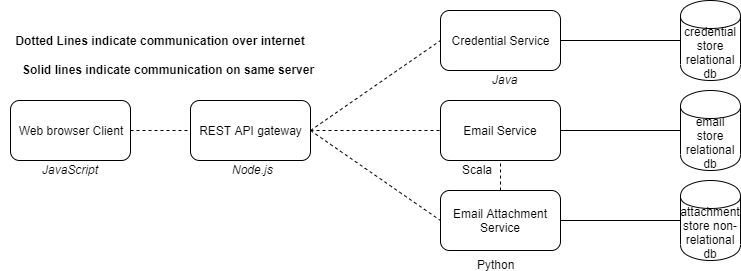

The diagram above was exported from draw.io. Its source (the exported page's mxGraphModel, read from the mxfile embedded in the PNG):
<mxGraphModel dx="768" dy="415" grid="1" gridSize="10" guides="1" tooltips="1" connect="1" arrows="1" fold="1" page="1" pageScale="1" pageWidth="850" pageHeight="1100" math="0" shadow="0">
  <root>
    <mxCell id="0" />
    <mxCell id="1" parent="0" />
    <mxCell id="zlg0pzrrGWZAhAM_EK4L-1" value="Web browser Client" style="rounded=1;whiteSpace=wrap;html=1;" parent="1" vertex="1">
      <mxGeometry x="30" y="100" width="120" height="60" as="geometry" />
    </mxCell>
    <mxCell id="zlg0pzrrGWZAhAM_EK4L-2" value="REST API gateway" style="rounded=1;whiteSpace=wrap;html=1;" parent="1" vertex="1">
      <mxGeometry x="210" y="100" width="120" height="60" as="geometry" />
    </mxCell>
    <mxCell id="zlg0pzrrGWZAhAM_EK4L-4" value="Credential Service" style="rounded=1;whiteSpace=wrap;html=1;" parent="1" vertex="1">
      <mxGeometry x="460" y="10" width="120" height="60" as="geometry" />
    </mxCell>
    <mxCell id="zlg0pzrrGWZAhAM_EK4L-6" value="Email Service" style="rounded=1;whiteSpace=wrap;html=1;" parent="1" vertex="1">
      <mxGeometry x="460" y="100" width="120" height="60" as="geometry" />
    </mxCell>
    <mxCell id="zlg0pzrrGWZAhAM_EK4L-8" value="Email Attachment Service" style="rounded=1;whiteSpace=wrap;html=1;" parent="1" vertex="1">
      <mxGeometry x="460" y="190" width="120" height="60" as="geometry" />
    </mxCell>
    <mxCell id="zlg0pzrrGWZAhAM_EK4L-9" value="&lt;b&gt;Dotted Lines indicate&amp;nbsp;communication over internet&lt;/b&gt;" style="text;html=1;strokeColor=none;fillColor=none;align=center;verticalAlign=middle;whiteSpace=wrap;rounded=0;" parent="1" vertex="1">
      <mxGeometry x="20" y="30" width="320" height="20" as="geometry" />
    </mxCell>
    <mxCell id="zlg0pzrrGWZAhAM_EK4L-12" value="" style="endArrow=none;dashed=1;html=1;exitX=1;exitY=0.5;exitDx=0;exitDy=0;entryX=0;entryY=0.5;entryDx=0;entryDy=0;" parent="1" source="zlg0pzrrGWZAhAM_EK4L-1" target="zlg0pzrrGWZAhAM_EK4L-2" edge="1">
      <mxGeometry width="50" height="50" relative="1" as="geometry">
        <mxPoint x="230" y="250" as="sourcePoint" />
        <mxPoint x="280" y="200" as="targetPoint" />
      </mxGeometry>
    </mxCell>
    <mxCell id="zlg0pzrrGWZAhAM_EK4L-13" value="" style="endArrow=none;dashed=1;html=1;exitX=1;exitY=0.5;exitDx=0;exitDy=0;entryX=0;entryY=0.5;entryDx=0;entryDy=0;" parent="1" source="zlg0pzrrGWZAhAM_EK4L-2" target="zlg0pzrrGWZAhAM_EK4L-4" edge="1">
      <mxGeometry width="50" height="50" relative="1" as="geometry">
        <mxPoint x="360" y="240" as="sourcePoint" />
        <mxPoint x="410" y="190" as="targetPoint" />
      </mxGeometry>
    </mxCell>
    <mxCell id="zlg0pzrrGWZAhAM_EK4L-14" value="" style="endArrow=none;dashed=1;html=1;exitX=1;exitY=0.5;exitDx=0;exitDy=0;entryX=0;entryY=0.5;entryDx=0;entryDy=0;" parent="1" source="zlg0pzrrGWZAhAM_EK4L-2" target="zlg0pzrrGWZAhAM_EK4L-6" edge="1">
      <mxGeometry width="50" height="50" relative="1" as="geometry">
        <mxPoint x="440" y="220" as="sourcePoint" />
        <mxPoint x="490" y="170" as="targetPoint" />
      </mxGeometry>
    </mxCell>
    <mxCell id="zlg0pzrrGWZAhAM_EK4L-15" value="" style="endArrow=none;dashed=1;html=1;exitX=1;exitY=0.5;exitDx=0;exitDy=0;entryX=0;entryY=0.5;entryDx=0;entryDy=0;" parent="1" source="zlg0pzrrGWZAhAM_EK4L-2" target="zlg0pzrrGWZAhAM_EK4L-8" edge="1">
      <mxGeometry width="50" height="50" relative="1" as="geometry">
        <mxPoint x="340" y="230" as="sourcePoint" />
        <mxPoint x="390" y="180" as="targetPoint" />
      </mxGeometry>
    </mxCell>
    <mxCell id="zlg0pzrrGWZAhAM_EK4L-16" value="" style="endArrow=none;dashed=1;html=1;entryX=0.5;entryY=1;entryDx=0;entryDy=0;exitX=0.5;exitY=0;exitDx=0;exitDy=0;" parent="1" source="zlg0pzrrGWZAhAM_EK4L-27" target="zlg0pzrrGWZAhAM_EK4L-6" edge="1">
      <mxGeometry width="50" height="50" relative="1" as="geometry">
        <mxPoint x="600" y="210" as="sourcePoint" />
        <mxPoint x="650" y="160" as="targetPoint" />
      </mxGeometry>
    </mxCell>
    <mxCell id="zlg0pzrrGWZAhAM_EK4L-17" value="&lt;i&gt;JavaScript&lt;/i&gt;" style="text;html=1;resizable=0;points=[];autosize=1;align=left;verticalAlign=top;spacingTop=-4;" parent="1" vertex="1">
      <mxGeometry x="60" y="160" width="70" height="10" as="geometry" />
    </mxCell>
    <mxCell id="zlg0pzrrGWZAhAM_EK4L-18" value="&lt;i&gt;Node.js&lt;/i&gt;" style="text;html=1;resizable=0;points=[];autosize=1;align=left;verticalAlign=top;spacingTop=-4;" parent="1" vertex="1">
      <mxGeometry x="250" y="160" width="60" height="10" as="geometry" />
    </mxCell>
    <mxCell id="zlg0pzrrGWZAhAM_EK4L-19" value="&lt;i&gt;Java&lt;/i&gt;" style="text;html=1;resizable=0;points=[];autosize=1;align=left;verticalAlign=top;spacingTop=-4;" parent="1" vertex="1">
      <mxGeometry x="510" y="70" width="40" height="10" as="geometry" />
    </mxCell>
    <mxCell id="zlg0pzrrGWZAhAM_EK4L-20" value="credential store relational db" style="shape=cylinder;whiteSpace=wrap;html=1;boundedLbl=1;backgroundOutline=1;" parent="1" vertex="1">
      <mxGeometry x="700" width="60" height="80" as="geometry" />
    </mxCell>
    <mxCell id="zlg0pzrrGWZAhAM_EK4L-21" value="&lt;b&gt;Solid lines indicate communication on same server&lt;/b&gt;" style="text;html=1;resizable=0;points=[];autosize=1;align=left;verticalAlign=top;spacingTop=-4;" parent="1" vertex="1">
      <mxGeometry x="40" y="60" width="310" height="10" as="geometry" />
    </mxCell>
    <mxCell id="zlg0pzrrGWZAhAM_EK4L-22" value="" style="endArrow=none;html=1;exitX=1;exitY=0.5;exitDx=0;exitDy=0;entryX=0;entryY=0.5;entryDx=0;entryDy=0;" parent="1" source="zlg0pzrrGWZAhAM_EK4L-4" target="zlg0pzrrGWZAhAM_EK4L-20" edge="1">
      <mxGeometry width="50" height="50" relative="1" as="geometry">
        <mxPoint x="630" y="100" as="sourcePoint" />
        <mxPoint x="680" y="50" as="targetPoint" />
      </mxGeometry>
    </mxCell>
    <mxCell id="zlg0pzrrGWZAhAM_EK4L-23" value="email store relational db" style="shape=cylinder;whiteSpace=wrap;html=1;boundedLbl=1;backgroundOutline=1;" parent="1" vertex="1">
      <mxGeometry x="700" y="90" width="60" height="80" as="geometry" />
    </mxCell>
    <mxCell id="zlg0pzrrGWZAhAM_EK4L-24" value="" style="endArrow=none;html=1;exitX=1;exitY=0.5;exitDx=0;exitDy=0;entryX=0;entryY=0.5;entryDx=0;entryDy=0;" parent="1" source="zlg0pzrrGWZAhAM_EK4L-6" target="zlg0pzrrGWZAhAM_EK4L-23" edge="1">
      <mxGeometry width="50" height="50" relative="1" as="geometry">
        <mxPoint x="640" y="180" as="sourcePoint" />
        <mxPoint x="690" y="130" as="targetPoint" />
      </mxGeometry>
    </mxCell>
    <mxCell id="zlg0pzrrGWZAhAM_EK4L-25" value="attachment store non-relational db" style="shape=cylinder;whiteSpace=wrap;html=1;boundedLbl=1;backgroundOutline=1;" parent="1" vertex="1">
      <mxGeometry x="700" y="180" width="60" height="80" as="geometry" />
    </mxCell>
    <mxCell id="zlg0pzrrGWZAhAM_EK4L-26" value="" style="endArrow=none;html=1;exitX=1;exitY=0.5;exitDx=0;exitDy=0;entryX=0;entryY=0.5;entryDx=0;entryDy=0;" parent="1" source="zlg0pzrrGWZAhAM_EK4L-8" target="zlg0pzrrGWZAhAM_EK4L-25" edge="1">
      <mxGeometry width="50" height="50" relative="1" as="geometry">
        <mxPoint x="630" y="240" as="sourcePoint" />
        <mxPoint x="680" y="190" as="targetPoint" />
      </mxGeometry>
    </mxCell>
    <mxCell id="zlg0pzrrGWZAhAM_EK4L-27" value="Scala" style="text;html=1;resizable=0;points=[];autosize=1;align=left;verticalAlign=top;spacingTop=-4;" parent="1" vertex="1">
      <mxGeometry x="480" y="160" width="50" height="10" as="geometry" />
    </mxCell>
    <mxCell id="zlg0pzrrGWZAhAM_EK4L-28" value="" style="endArrow=none;dashed=1;html=1;entryX=0.5;entryY=1;entryDx=0;entryDy=0;exitX=0.5;exitY=0;exitDx=0;exitDy=0;" parent="1" source="zlg0pzrrGWZAhAM_EK4L-8" target="zlg0pzrrGWZAhAM_EK4L-6" edge="1">
      <mxGeometry width="50" height="50" relative="1" as="geometry">
        <mxPoint x="520" y="190" as="sourcePoint" />
        <mxPoint x="520" y="160" as="targetPoint" />
      </mxGeometry>
    </mxCell>
    <mxCell id="zlg0pzrrGWZAhAM_EK4L-29" value="Python" style="text;html=1;resizable=0;points=[];autosize=1;align=left;verticalAlign=top;spacingTop=-4;" parent="1" vertex="1">
      <mxGeometry x="495" y="255" width="50" height="10" as="geometry" />
    </mxCell>
  </root>
</mxGraphModel>